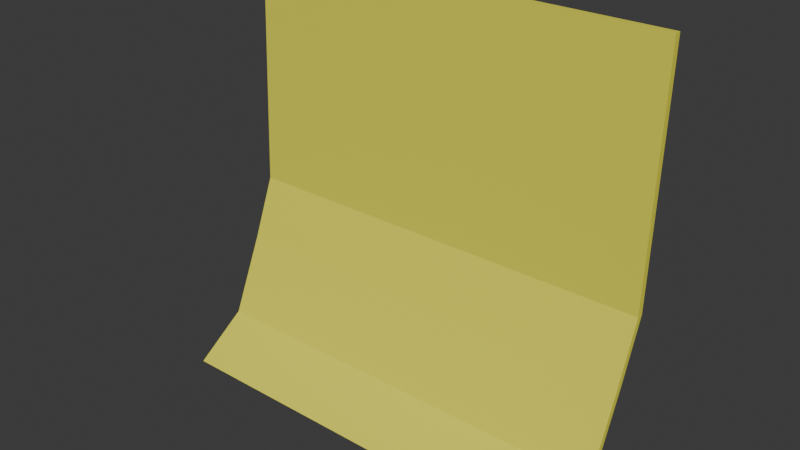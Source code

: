 # Source: stickynote2.blend  (saved by Blender 4.5.90; exported with 4.5.12 LTS)
import bpy
from mathutils import Matrix  # noqa: F401  (used for matrix-valued properties, if any)

bpy.ops.wm.read_factory_settings(use_empty=True)
scene = bpy.context.scene
scene.name = 'Scene'

# ---- collections
col_collection = bpy.data.collections.new('Collection'); scene.collection.children.link(col_collection)

# ---- materials (node trees are filled in below, after node groups)
mat_material = bpy.data.materials.new('Material')
mat_material.alpha_threshold = 0.0
mat_material.roughness = 0.5
mat_material.line_color = (0.0, 0.0, 0.0, 1.0)

# ---- material node trees
mat_material.use_nodes = True; mat_material.node_tree.nodes.clear()
_N = mat_material.node_tree.nodes; _L = mat_material.node_tree.links
n0 = _N.new('ShaderNodeOutputMaterial'); n0.name = 'Material Output'; n0.location = (200, 100)
n1 = _N.new('ShaderNodeBsdfPrincipled'); n1.name = 'Principled BSDF'; n1.location = (-200, 100)
n1.inputs[0].default_value = (0.8002, 0.7547, 0.06487, 1.0)
n1.inputs[2].default_value = 0.7063
n1.inputs[3].default_value = 1.45
_L.new(n1.outputs[0], n0.inputs[0])
n0.is_active_output = True

# ---- world
world_world = bpy.data.worlds.new('World'); scene.world = world_world
world_world.use_nodes = True; world_world.node_tree.nodes.clear()
_N = world_world.node_tree.nodes; _L = world_world.node_tree.links
n0 = _N.new('ShaderNodeOutputWorld'); n0.name = 'World Output'; n0.location = (200, 100)
n1 = _N.new('ShaderNodeBackground'); n1.name = 'Background'; n1.location = (-200, 100)
n1.inputs[0].default_value = (0.05088, 0.05088, 0.05088, 1.0)
_L.new(n1.outputs[0], n0.inputs[0])
n0.is_active_output = True
world_world.color = (0.05088, 0.05088, 0.05088)
world_world.sun_shadow_jitter_overblur = 0.0

# ---- meshes
me_cube = bpy.data.meshes.new('Cube')
me_cube.from_pydata([(1.0, 1.0, 1.0), (1.0, -36.4, -0.9089), (1.0, -1.0, 1.0), (1.0, -38.4, -0.9089), (-1.0, 1.0, 1.0), (-1.0, -36.4, -0.9089), (-1.0, -1.0, 1.0), (-1.0, -38.4, -0.9089), (1.0, -9.188, -0.3881), (-1.0, -11.19, -0.3881), (1.0, -11.19, -0.3881), (-1.0, -9.188, -0.3881), (-1.0, -3.813, -0.1105), (1.0, -1.813, -0.1105), (1.0, -3.813, -0.1105), (-1.0, -1.813, -0.1105), (1.0, -19.7, -0.7426), (1.0, -21.7, -0.7426), (-1.0, -19.7, -0.7426), (-1.0, -21.7, -0.7426)], [], [(0, 4, 6, 2), (14, 2, 6, 12), (12, 6, 4, 15), (5, 1, 3, 7), (13, 0, 2, 14), (15, 4, 0, 13), (18, 11, 8, 16), (16, 8, 10, 17), (19, 9, 11, 18), (17, 10, 9, 19), (11, 15, 13, 8), (8, 13, 14, 10), (9, 12, 15, 11), (10, 14, 12, 9), (3, 17, 19, 7), (7, 19, 18, 5), (1, 16, 17, 3), (5, 18, 16, 1)])
_uv = me_cube.uv_layers.new(name='UVMap')
_uv.uv.foreach_set('vector', [0.625, 0.5, 0.875, 0.5, 0.875, 0.75, 0.625, 0.75, 0.4862, 0.75, 0.625, 0.75, 0.625, 1.0, 0.4862, 1.0, 0.4862, 0.0, 0.625, 0.0, 0.625, 0.25, 0.4862, 0.25, 0.125, 0.5, 0.375, 0.5, 0.375, 0.75, 0.125, 0.75, 0.4862, 0.5, 0.625, 0.5, 0.625, 0.75, 0.4862, 0.75, 0.4862, 0.25, 0.625, 0.25, 0.625, 0.5, 0.4862, 0.5, 0.4072, 0.25, 0.4515, 0.25, 0.4515, 0.5, 0.4072, 0.5, 0.4072, 0.5, 0.4515, 0.5, 0.4515, 0.75, 0.4072, 0.75, 0.4072, 0.0, 0.4515, 0.0, 0.4515, 0.25, 0.4072, 0.25, 0.4072, 0.75, 0.4515, 0.75, 0.4515, 1.0, 0.4072, 1.0, 0.4515, 0.25, 0.4862, 0.25, 0.4862, 0.5, 0.4515, 0.5, 0.4515, 0.5, 0.4862, 0.5, 0.4862, 0.75, 0.4515, 0.75, 0.4515, 0.0, 0.4862, 0.0, 0.4862, 0.25, 0.4515, 0.25, 0.4515, 0.75, 0.4862, 0.75, 0.4862, 1.0, 0.4515, 1.0, 0.375, 0.75, 0.4072, 0.75, 0.4072, 1.0, 0.375, 1.0, 0.375, 0.0, 0.4072, 0.0, 0.4072, 0.25, 0.375, 0.25, 0.375, 0.5, 0.4072, 0.5, 0.4072, 0.75, 0.375, 0.75, 0.375, 0.25, 0.4072, 0.25, 0.4072, 0.5, 0.375, 0.5])
me_cube.materials.append(mat_material)
me_cube.use_mirror_vertex_groups = False
me_cube.update()

# ---- objects
ob_cube = bpy.data.objects.new('Cube', me_cube)

# ---- transforms, parenting, visibility, modifiers, constraints
ob_cube.location = (0.0, 0.0, 0.0)
ob_cube.scale = (0.1704, 0.002516, 0.1704)
ob_cube.lock_rotations_4d = False
ob_cube.empty_display_type = 'ARROWS'
ob_cube.lineart.crease_threshold = 0.0

# ---- collection membership
col_collection.objects.link(ob_cube)

# ---- scene / render settings (as saved in the file)
scene.frame_start = 1; scene.frame_end = 250; scene.frame_set(1)
scene.render.engine = 'BLENDER_EEVEE_NEXT'
bpy.context.view_layer.update()

# ---- added for rendering (the .blend has no active camera and no usable light): camera, sun
cam_auto = bpy.data.cameras.new('AutoCamera')
cam_auto.lens = 50.0
cam_auto.sensor_width = 36.0
cam_auto.clip_end = 1000.0
ob_auto_camera = bpy.data.objects.new('AutoCamera', cam_auto)
scene.collection.objects.link(ob_auto_camera)
ob_auto_camera.location = (0.445527, -0.581677, 0.364182)
ob_auto_camera.rotation_euler = (1.09748, -7.21219e-08, 0.694738)
scene.camera = ob_auto_camera
light_auto_sun = bpy.data.lights.new('AutoSun', 'SUN')
light_auto_sun.energy = 3.0
light_auto_sun.angle = 0.0523599
ob_auto_sun = bpy.data.objects.new('AutoSun', light_auto_sun)
scene.collection.objects.link(ob_auto_sun)
ob_auto_sun.rotation_euler = (0.872665, 0.174533, 0.523599)
bpy.context.view_layer.update()
